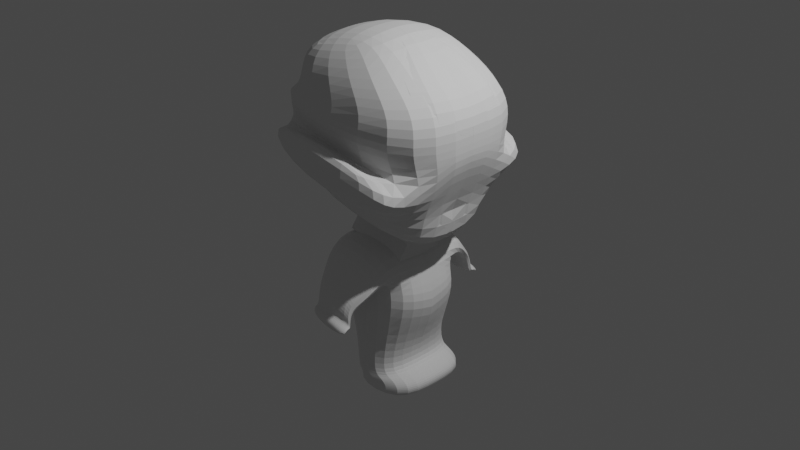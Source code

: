 # Source: kid.blend  (saved by Blender 3.0.42; exported with 4.5.12 LTS)
import bpy
from mathutils import Matrix  # noqa: F401  (used for matrix-valued properties, if any)

bpy.ops.wm.read_factory_settings(use_empty=True)
scene = bpy.context.scene
scene.name = 'Scene'

# ---- collections
col_collection = bpy.data.collections.new('Collection'); scene.collection.children.link(col_collection)

# ---- world
world_world = bpy.data.worlds.new('World'); scene.world = world_world
world_world.use_nodes = True; world_world.node_tree.nodes.clear()
_N = world_world.node_tree.nodes; _L = world_world.node_tree.links
n0 = _N.new('ShaderNodeOutputWorld'); n0.name = 'World Output'; n0.location = (300, 300)
n1 = _N.new('ShaderNodeBackground'); n1.name = 'Background'; n1.location = (10, 300)
n1.inputs[0].default_value = (0.05088, 0.05088, 0.05088, 1.0)
_L.new(n1.outputs[0], n0.inputs[0])
n0.is_active_output = True
world_world.color = (0.05088, 0.05088, 0.05088)
world_world.use_sun_shadow = False
world_world.sun_shadow_jitter_overblur = 0.0

# ---- cameras
cam_camera = bpy.data.cameras.new('Camera')
cam_camera.clip_end = 100.0
cam_camera.ortho_scale = 7.314

# ---- lights
light_light = bpy.data.lights.new('Light', 'POINT')
light_light.transmission_factor = 0.0
light_light.energy = 1000.0
light_light.shadow_soft_size = 0.1
light_light.shadow_maximum_resolution = 0.006
light_light.use_absolute_resolution = True

# ---- meshes
me_cube_001 = bpy.data.meshes.new('Cube.001')
me_cube_001.from_pydata([(-0.5568, 1.0, -0.8839), (-0.9116, 0.9472, 2.233), (0.5055, 1.0, -0.694), (0.6834, 0.9789, 2.022), (-0.5568, 0.0, -0.8839), (-0.9116, 0.0, 2.049), (0.5055, 0.0, -0.694), (0.6834, 0.0, 1.838), (-1.056, 1.0, 0.6927), (0.9894, 1.0, 1.073), (0.9894, 0.0, 0.7569), (-1.056, 0.0, 0.377), (-0.6799, 0.9367, -0.04353), (0.5727, 0.9367, -0.0963), (0.5622, 0.0, -0.1633), (-0.6799, 0.0, -0.1105), (-1.074, 0.9261, 1.625), (0.7626, 0.9261, 1.377), (0.7626, 0.0, 1.377), (-1.074, 0.0, 1.625), (-0.6194, 1.608, 1.36), (0.3327, 1.627, 1.234), (-0.7163, 1.595, 0.9968), (0.3799, 1.595, 0.8488), (0.5712, 1.292, 1.06), (0.508, 1.451, 1.385), (-0.7655, 1.425, 1.511), (-0.8951, 1.292, 1.258), (-0.5377, 1.868, 0.7896), (0.388, 1.91, 0.5877), (-0.6318, 1.935, 0.5835), (0.442, 1.867, 0.4581), (0.407, 1.584, 0.5709), (0.3604, 1.762, 0.9503), (-0.5786, 1.743, 1.075), (-0.6741, 1.584, 0.7169), (0.4203, 1.669, 0.5477), (-0.6532, 1.669, 0.6927), (0.374, 1.675, 0.7772), (-0.5584, 1.81, 0.9337), (0.4271, 1.675, 0.6924), (-0.6425, 1.687, 0.8614), (0.381, 1.881, 0.6794), (-0.548, 1.844, 0.8617), (0.9476, 1.007, -1.17), (-0.4737, 1.007, -1.191), (0.9476, 0.0, -1.181), (-0.4737, 0.0, -1.202), (1.02, 1.004, -0.8439), (-0.5152, 1.004, -1.038), (-0.5152, 0.0, -1.043), (1.02, 0.0, -0.8495), (-0.536, 1.002, -0.9607), (0.8212, 0.0, -0.7278), (0.8212, 1.002, -0.725), (-0.536, 0.0, -0.9635), (1.042, 1.006, -0.9922), (-0.5164, 0.0, -1.137), (-0.5164, 1.006, -1.129), (1.042, 0.0, -1.001)], [], [(19, 5, 1, 16), (25, 24, 23, 21), (15, 4, 6, 14), (3, 1, 5, 7), (58, 56, 44, 45), (17, 3, 7, 18), (13, 9, 10, 14), (19, 11, 10, 18), (12, 8, 9, 13), (15, 11, 8, 12), (4, 15, 12, 0), (0, 12, 13, 2), (2, 13, 14, 6), (11, 15, 14, 10), (5, 19, 18, 7), (9, 17, 18, 10), (8, 16, 17, 9), (11, 19, 16, 8), (42, 40, 31, 29), (26, 25, 21, 20), (24, 27, 22, 23), (27, 26, 20, 22), (16, 1, 26, 27), (17, 16, 27, 24), (1, 3, 25, 26), (3, 17, 24, 25), (30, 28, 29, 31), (43, 42, 29, 28), (40, 41, 30, 31), (41, 43, 28, 30), (22, 20, 34, 35), (23, 22, 35, 32), (20, 21, 33, 34), (21, 23, 32, 33), (35, 34, 39, 37), (32, 35, 37, 36), (34, 33, 38, 39), (33, 32, 36, 38), (37, 39, 43, 41), (36, 37, 41, 40), (39, 38, 42, 43), (38, 36, 40, 42), (45, 44, 46, 47), (59, 57, 47, 46), (56, 59, 46, 44), (57, 58, 45, 47), (55, 52, 49, 50), (54, 53, 51, 48), (53, 55, 50, 51), (52, 54, 48, 49), (0, 2, 54, 52), (6, 4, 55, 53), (2, 6, 53, 54), (4, 0, 52, 55), (50, 49, 58, 57), (48, 51, 59, 56), (51, 50, 57, 59), (49, 48, 56, 58)])
_uv = me_cube_001.uv_layers.new(name='UVMap')
_uv.uv.foreach_set('vector', [0.5625, 0.125, 0.625, 0.125, 0.625, 0.25, 0.5625, 0.25, 0.625, 0.5, 0.5625, 0.5, 0.5625, 0.5, 0.625, 0.5, 0.2501, 0.4999, 0.125, 0.625, 0.375, 0.625, 0.4375, 0.625, 0.625, 0.5, 0.875, 0.5, 0.875, 0.625, 0.625, 0.625, 0.375, 0.25, 0.375, 0.5, 0.375, 0.5, 0.375, 0.25, 0.5625, 0.5, 0.625, 0.5, 0.625, 0.625, 0.5625, 0.625, 0.4375, 0.5, 0.5, 0.5, 0.5, 0.625, 0.4375, 0.625, 0.5, 0.25, 0.375, 0.375, 0.5, 0.625, 0.5625, 0.625, 0.4375, 0.25, 0.5, 0.25, 0.5, 0.5, 0.4375, 0.5, 0.4375, 0.125, 0.5, 0.125, 0.5, 0.25, 0.4375, 0.25, 0.375, 0.125, 0.4375, 0.125, 0.4375, 0.25, 0.375, 0.25, 0.375, 0.25, 0.4375, 0.25, 0.4375, 0.5, 0.375, 0.5, 0.375, 0.5, 0.4375, 0.5, 0.4375, 0.625, 0.375, 0.625, 0.375, 0.375, 0.2501, 0.4999, 0.4375, 0.625, 0.5, 0.625, 0.625, 0.125, 0.5, 0.25, 0.5625, 0.625, 0.625, 0.625, 0.5, 0.5, 0.5625, 0.5, 0.5625, 0.625, 0.5, 0.625, 0.5, 0.25, 0.5625, 0.25, 0.5625, 0.5, 0.5, 0.5, 0.5, 0.125, 0.5625, 0.125, 0.5625, 0.25, 0.5, 0.25, 0.625, 0.5, 0.5625, 0.5, 0.5625, 0.5, 0.625, 0.5, 0.875, 0.5, 0.625, 0.5, 0.625, 0.5, 0.875, 0.5, 0.5625, 0.5, 0.5625, 0.25, 0.5625, 0.25, 0.5625, 0.5, 0.5625, 0.25, 0.625, 0.25, 0.625, 0.25, 0.5625, 0.25, 0.5625, 0.25, 0.625, 0.25, 0.625, 0.25, 0.5625, 0.25, 0.5625, 0.5, 0.5625, 0.25, 0.5625, 0.25, 0.5625, 0.5, 0.875, 0.5, 0.625, 0.5, 0.625, 0.5, 0.875, 0.5, 0.625, 0.5, 0.5625, 0.5, 0.5625, 0.5, 0.625, 0.5, 0.5625, 0.25, 0.625, 0.25, 0.625, 0.5, 0.5625, 0.5, 0.875, 0.5, 0.625, 0.5, 0.625, 0.5, 0.875, 0.5, 0.5625, 0.5, 0.5625, 0.25, 0.5625, 0.25, 0.5625, 0.5, 0.5625, 0.25, 0.625, 0.25, 0.625, 0.25, 0.5625, 0.25, 0.5625, 0.25, 0.625, 0.25, 0.625, 0.25, 0.5625, 0.25, 0.5625, 0.5, 0.5625, 0.25, 0.5625, 0.25, 0.5625, 0.5, 0.875, 0.5, 0.625, 0.5, 0.625, 0.5, 0.875, 0.5, 0.625, 0.5, 0.5625, 0.5, 0.5625, 0.5, 0.625, 0.5, 0.5625, 0.25, 0.625, 0.25, 0.625, 0.25, 0.5625, 0.25, 0.5625, 0.5, 0.5625, 0.25, 0.5625, 0.25, 0.5625, 0.5, 0.875, 0.5, 0.625, 0.5, 0.625, 0.5, 0.875, 0.5, 0.625, 0.5, 0.5625, 0.5, 0.5625, 0.5, 0.625, 0.5, 0.5625, 0.25, 0.625, 0.25, 0.625, 0.25, 0.5625, 0.25, 0.5625, 0.5, 0.5625, 0.25, 0.5625, 0.25, 0.5625, 0.5, 0.875, 0.5, 0.625, 0.5, 0.625, 0.5, 0.875, 0.5, 0.625, 0.5, 0.5625, 0.5, 0.5625, 0.5, 0.625, 0.5, 0.125, 0.5, 0.375, 0.5, 0.375, 0.625, 0.125, 0.625, 0.375, 0.625, 0.125, 0.625, 0.125, 0.625, 0.375, 0.625, 0.375, 0.5, 0.375, 0.625, 0.375, 0.625, 0.375, 0.5, 0.375, 0.125, 0.375, 0.25, 0.375, 0.25, 0.375, 0.125, 0.375, 0.125, 0.375, 0.25, 0.375, 0.25, 0.375, 0.125, 0.375, 0.5, 0.375, 0.625, 0.375, 0.625, 0.375, 0.5, 0.375, 0.625, 0.125, 0.625, 0.125, 0.625, 0.375, 0.625, 0.375, 0.25, 0.375, 0.5, 0.375, 0.5, 0.375, 0.25, 0.375, 0.25, 0.375, 0.5, 0.375, 0.5, 0.375, 0.25, 0.375, 0.625, 0.125, 0.625, 0.125, 0.625, 0.375, 0.625, 0.375, 0.5, 0.375, 0.625, 0.375, 0.625, 0.375, 0.5, 0.375, 0.125, 0.375, 0.25, 0.375, 0.25, 0.375, 0.125, 0.375, 0.125, 0.375, 0.25, 0.375, 0.25, 0.375, 0.125, 0.375, 0.5, 0.375, 0.625, 0.375, 0.625, 0.375, 0.5, 0.375, 0.625, 0.125, 0.625, 0.125, 0.625, 0.375, 0.625, 0.375, 0.25, 0.375, 0.5, 0.375, 0.5, 0.375, 0.25])
me_cube_001.use_remesh_fix_poles = True
me_cube_001.use_remesh_preserve_attributes = False
me_cube_001.update()
me_cube_002 = bpy.data.meshes.new('Cube.002')
me_cube_002.from_pydata([(-0.9038, -0.7514, -0.3236), (-1.229, -0.3606, 1.431), (-0.9038, 1.148, -0.3947), (-1.229, 0.6892, 1.342), (1.0, -0.7514, -0.7904), (0.09079, -0.3606, 1.787), (1.0, 0.9025, -0.7203), (0.09079, 0.6892, 1.698), (-1.437, -1.16, 0.7992), (-1.437, 1.293, 0.7992), (1.334, 1.293, 0.4596), (1.334, -1.16, 0.4596), (-0.9038, 0.1066, -0.8467), (-1.229, 0.1776, 1.493), (1.0, 0.1066, -1.572), (0.09079, 0.1776, 1.849), (1.334, 1.105e-08, 0.4596), (-1.437, 5.667e-08, 0.7992), (-0.9038, 1.098, -0.119), (1.0, 1.098, -0.4446), (1.0, -0.9556, -0.4268), (-0.9038, -0.9556, -0.1012), (-0.9038, 4.375e-08, -0.2048), (1.0, 0.0, -0.5304), (-1.437, -0.8624, 0.3971), (-1.437, 1.049, 0.3882), (1.334, 1.049, 0.04864), (1.334, -0.8624, 0.05752), (-1.437, 5.667e-08, 0.5525), (1.334, 1.105e-08, 0.2129), (-1.229, -1.049, 0.8952), (-1.229, 1.182, 0.8197), (1.334, 1.182, 0.9463), (1.334, -1.049, 1.022), (1.334, 1.105e-08, 0.9596), (-1.229, -5.966e-09, 0.833), (-1.229, -0.8868, 1.136), (-1.229, 1.064, 1.063), (0.7642, 1.064, 1.338), (0.7642, -0.8868, 1.411), (0.7642, 3.093e-08, 1.358), (-1.229, -5.966e-09, 1.083), (-1.437, 1.316, 0.7254), (-0.9038, 1.483, 0.02809), (1.334, 1.316, 0.3859), (1.0, 1.483, -0.2975)], [], [(41, 13, 3, 37), (37, 3, 7, 38), (40, 15, 5, 39), (39, 5, 1, 36), (12, 14, 4, 0), (15, 13, 1, 5), (27, 11, 8, 24), (29, 16, 11, 27), (25, 9, 10, 26), (28, 17, 9, 25), (24, 8, 17, 28), (26, 10, 16, 29), (7, 3, 13, 15), (2, 6, 14, 12), (38, 7, 15, 40), (36, 1, 13, 41), (6, 19, 23, 14), (0, 21, 22, 12), (12, 22, 18, 2), (2, 18, 19, 6), (14, 23, 20, 4), (4, 20, 21, 0), (19, 26, 29, 23), (21, 24, 28, 22), (22, 28, 25, 18), (19, 18, 43, 45), (23, 29, 27, 20), (20, 27, 24, 21), (8, 30, 35, 17), (10, 32, 34, 16), (11, 33, 30, 8), (16, 34, 33, 11), (9, 31, 32, 10), (17, 35, 31, 9), (30, 36, 41, 35), (32, 38, 40, 34), (33, 39, 36, 30), (34, 40, 39, 33), (31, 37, 38, 32), (35, 41, 37, 31), (43, 42, 44, 45), (26, 19, 45, 44), (25, 26, 44, 42), (18, 25, 42, 43)])
_uv = me_cube_002.uv_layers.new(name='UVMap')
_uv.uv.foreach_set('vector', [0.5938, 0.125, 0.625, 0.125, 0.625, 0.25, 0.5938, 0.25, 0.5938, 0.25, 0.625, 0.25, 0.625, 0.5, 0.5938, 0.5, 0.5937, 0.625, 0.625, 0.625, 0.625, 0.75, 0.5938, 0.75, 0.5938, 0.75, 0.625, 0.75, 0.625, 1.0, 0.5938, 1.0, 0.125, 0.625, 0.375, 0.625, 0.375, 0.75, 0.125, 0.75, 0.625, 0.625, 0.875, 0.625, 0.875, 0.75, 0.625, 0.75, 0.4692, 0.75, 0.5, 0.75, 0.5, 1.0, 0.4692, 1.0, 0.4692, 0.625, 0.5, 0.625, 0.5, 0.75, 0.4692, 0.75, 0.4692, 0.25, 0.5, 0.25, 0.5, 0.5, 0.4692, 0.5, 0.4692, 0.125, 0.5, 0.125, 0.5, 0.25, 0.4692, 0.25, 0.4692, 0.0, 0.5, 0.0, 0.5, 0.125, 0.4692, 0.125, 0.4692, 0.5, 0.5, 0.5, 0.5, 0.625, 0.4692, 0.625, 0.625, 0.5, 0.875, 0.5, 0.875, 0.625, 0.625, 0.625, 0.125, 0.5, 0.375, 0.5, 0.375, 0.625, 0.125, 0.625, 0.5938, 0.5, 0.625, 0.5, 0.625, 0.625, 0.5937, 0.625, 0.5938, 0.0, 0.625, 0.0, 0.625, 0.125, 0.5938, 0.125, 0.375, 0.5, 0.4383, 0.5, 0.4383, 0.625, 0.375, 0.625, 0.375, 0.0, 0.4383, 0.0, 0.4383, 0.125, 0.375, 0.125, 0.375, 0.125, 0.4383, 0.125, 0.4383, 0.25, 0.375, 0.25, 0.375, 0.25, 0.4383, 0.25, 0.4383, 0.5, 0.375, 0.5, 0.375, 0.625, 0.4383, 0.625, 0.4383, 0.75, 0.375, 0.75, 0.375, 0.75, 0.4383, 0.75, 0.4383, 1.0, 0.375, 1.0, 0.4383, 0.5, 0.4692, 0.5, 0.4692, 0.625, 0.4383, 0.625, 0.4383, 0.0, 0.4692, 0.0, 0.4692, 0.125, 0.4383, 0.125, 0.4383, 0.125, 0.4692, 0.125, 0.4692, 0.25, 0.4383, 0.25, 0.4383, 0.5, 0.4383, 0.25, 0.4383, 0.25, 0.4383, 0.5, 0.4383, 0.625, 0.4692, 0.625, 0.4692, 0.75, 0.4383, 0.75, 0.4383, 0.75, 0.4692, 0.75, 0.4692, 1.0, 0.4383, 1.0, 0.5, 0.0, 0.5625, 0.0, 0.5625, 0.125, 0.5, 0.125, 0.5, 0.5, 0.5625, 0.5, 0.5625, 0.625, 0.5, 0.625, 0.5, 0.75, 0.5625, 0.75, 0.5625, 1.0, 0.5, 1.0, 0.5, 0.625, 0.5625, 0.625, 0.5625, 0.75, 0.5, 0.75, 0.5, 0.25, 0.5625, 0.25, 0.5625, 0.5, 0.5, 0.5, 0.5, 0.125, 0.5625, 0.125, 0.5625, 0.25, 0.5, 0.25, 0.5625, 0.0, 0.5938, 0.0, 0.5938, 0.125, 0.5625, 0.125, 0.5625, 0.5, 0.5938, 0.5, 0.5937, 0.625, 0.5625, 0.625, 0.5625, 0.75, 0.5938, 0.75, 0.5938, 1.0, 0.5625, 1.0, 0.5625, 0.625, 0.5937, 0.625, 0.5938, 0.75, 0.5625, 0.75, 0.5625, 0.25, 0.5938, 0.25, 0.5938, 0.5, 0.5625, 0.5, 0.5625, 0.125, 0.5938, 0.125, 0.5938, 0.25, 0.5625, 0.25, 0.4383, 0.25, 0.4692, 0.25, 0.4692, 0.5, 0.4383, 0.5, 0.4692, 0.5, 0.4383, 0.5, 0.4383, 0.5, 0.4692, 0.5, 0.4692, 0.25, 0.4692, 0.5, 0.4692, 0.5, 0.4692, 0.25, 0.4383, 0.25, 0.4692, 0.25, 0.4692, 0.25, 0.4383, 0.25])
me_cube_002.use_remesh_fix_poles = True
me_cube_002.use_remesh_preserve_attributes = False
me_cube_002.update()
me_cube_003 = bpy.data.meshes.new('Cube.003')
me_cube_003.from_pydata([(-1.447, -1.0, -0.0374), (-1.447, -0.7429, 0.9555), (-1.447, 1.0, -0.0374), (-1.447, 0.6572, 1.063), (1.0, -1.0, -0.5072), (1.0, -0.7429, 0.4857), (1.0, 1.0, -0.5072), (1.0, 0.6572, 0.5929), (-1.447, -0.5714, 0.4698), (-1.447, 0.55, 0.4698), (1.0, 0.55, 0.0), (1.0, -0.5714, 0.0)], [], [(8, 1, 3, 9), (9, 3, 7, 10), (10, 7, 5, 11), (11, 5, 1, 8), (2, 6, 4, 0), (7, 3, 1, 5), (4, 11, 8, 0), (6, 10, 11, 4), (2, 9, 10, 6), (0, 8, 9, 2)])
_uv = me_cube_003.uv_layers.new(name='UVMap')
_uv.uv.foreach_set('vector', [0.5, 0.0, 0.625, 0.0, 0.625, 0.25, 0.5, 0.25, 0.5, 0.25, 0.625, 0.25, 0.625, 0.5, 0.5, 0.5, 0.5, 0.5, 0.625, 0.5, 0.625, 0.75, 0.5, 0.75, 0.5, 0.75, 0.625, 0.75, 0.625, 1.0, 0.5, 1.0, 0.125, 0.5, 0.375, 0.5, 0.375, 0.75, 0.125, 0.75, 0.625, 0.5, 0.875, 0.5, 0.875, 0.75, 0.625, 0.75, 0.375, 0.75, 0.5, 0.75, 0.5, 1.0, 0.375, 1.0, 0.375, 0.5, 0.5, 0.5, 0.5, 0.75, 0.375, 0.75, 0.375, 0.25, 0.5, 0.25, 0.5, 0.5, 0.375, 0.5, 0.375, 0.0, 0.5, 0.0, 0.5, 0.25, 0.375, 0.25])
me_cube_003.use_remesh_fix_poles = True
me_cube_003.use_remesh_preserve_attributes = False
me_cube_003.update()

# ---- objects
ob_light = bpy.data.objects.new('Light', light_light)
ob_camera = bpy.data.objects.new('Camera', cam_camera)
ob_frontchar = bpy.data.objects.new('frontchar', None)
ob_sidechar = bpy.data.objects.new('sidechar', None)
ob_cube = bpy.data.objects.new('Cube', me_cube_001)
ob_face = bpy.data.objects.new('face', me_cube_002)
ob_neck = bpy.data.objects.new('neck', me_cube_003)

# ---- transforms, parenting, visibility, modifiers, constraints
ob_light.location = (4.076, 1.005, 5.904)
ob_light.rotation_euler = (0.6503, 0.05522, 1.866)
ob_light.lock_rotations_4d = False
ob_light.empty_display_type = 'ARROWS'
ob_light.color = (0.0, 0.0, 0.0, 0.0)
ob_light.lineart.crease_threshold = 0.0
ob_camera.location = (7.359, -6.926, 4.958)
ob_camera.rotation_euler = (1.109, 0.0, 0.8149)
ob_camera.lock_rotations_4d = False
ob_camera.empty_display_type = 'ARROWS'
ob_camera.color = (0.0, 0.0, 0.0, 0.0)
ob_camera.display_type = 'WIRE'
ob_camera.lineart.crease_threshold = 0.0
ob_frontchar.location = (0.0, 0.0, 0.0)
ob_frontchar.rotation_euler = (1.571, 0.01327, 1.571)
ob_frontchar.scale = (2.0, 2.0, 2.0)
ob_frontchar.empty_display_type = 'IMAGE'
ob_frontchar.empty_display_size = 5.0
ob_frontchar.empty_image_depth = 'BACK'
ob_frontchar.empty_image_side = 'FRONT'
ob_sidechar.location = (0.0, 0.0, 0.0)
ob_sidechar.rotation_euler = (1.571, 0.01117, 3.139)
ob_sidechar.scale = (2.0, 2.0, 2.0)
ob_sidechar.empty_display_type = 'IMAGE'
ob_sidechar.empty_display_size = 5.0
ob_sidechar.empty_image_depth = 'BACK'
ob_sidechar.empty_image_side = 'FRONT'
ob_cube.location = (0.0, 0.0315, -1.213)
ob_cube.scale = (0.5182, 0.5182, 0.5182)
_m = ob_cube.modifiers.new('Mirror', 'MIRROR')
_m.use_axis = (False, True, False)
_m.use_clip = True
_m = ob_cube.modifiers.new('Subdivision', 'SUBSURF')
ob_face.location = (0.0, 0.0, 0.7514)
ob_face.scale = (0.739, 0.739, 0.739)
_m = ob_face.modifiers.new('Mirror', 'MIRROR')
_m.use_axis = (False, True, False)
_m = ob_face.modifiers.new('Subdivision', 'SUBSURF')
ob_neck.location = (0.0, 0.0, -0.1409)
ob_neck.scale = (0.2835, 0.2835, 0.3327)

# ---- collection membership
col_collection.objects.link(ob_light)
col_collection.objects.link(ob_camera)
col_collection.objects.link(ob_frontchar)
col_collection.objects.link(ob_sidechar)
col_collection.objects.link(ob_cube)
col_collection.objects.link(ob_face)
col_collection.objects.link(ob_neck)

# ---- scene / render settings (as saved in the file)
scene.camera = ob_camera
scene.frame_start = 1; scene.frame_end = 250; scene.frame_set(1)
scene.render.engine = 'BLENDER_EEVEE_NEXT'
scene.cycles.sampling_pattern = 'TABULATED_SOBOL'
scene.cycles.use_light_tree = False
scene.view_settings.view_transform = 'Filmic'
bpy.context.view_layer.update()
